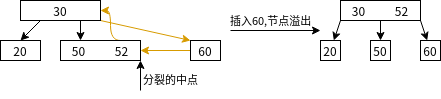

The diagram above was exported from draw.io. Its source (the exported page's mxGraphModel, read from the mxfile embedded in the PNG):
<mxGraphModel dx="593" dy="330" grid="1" gridSize="10" guides="1" tooltips="1" connect="1" arrows="1" fold="1" page="1" pageScale="1" pageWidth="827" pageHeight="1169" math="0" shadow="0">
  <root>
    <mxCell id="0" />
    <mxCell id="1" parent="0" />
    <mxCell id="HdsfV0Y43wvmwcsy-Chq-7" style="edgeStyle=none;rounded=0;orthogonalLoop=1;jettySize=auto;html=1;exitX=0.25;exitY=1;exitDx=0;exitDy=0;entryX=0.5;entryY=0;entryDx=0;entryDy=0;" edge="1" parent="1" source="HdsfV0Y43wvmwcsy-Chq-1" target="HdsfV0Y43wvmwcsy-Chq-3">
      <mxGeometry relative="1" as="geometry" />
    </mxCell>
    <mxCell id="HdsfV0Y43wvmwcsy-Chq-8" style="edgeStyle=none;rounded=0;orthogonalLoop=1;jettySize=auto;html=1;exitX=0.75;exitY=1;exitDx=0;exitDy=0;entryX=0.25;entryY=0;entryDx=0;entryDy=0;" edge="1" parent="1" source="HdsfV0Y43wvmwcsy-Chq-1" target="HdsfV0Y43wvmwcsy-Chq-4">
      <mxGeometry relative="1" as="geometry" />
    </mxCell>
    <mxCell id="HdsfV0Y43wvmwcsy-Chq-18" style="edgeStyle=none;rounded=0;orthogonalLoop=1;jettySize=auto;html=1;exitX=1;exitY=1;exitDx=0;exitDy=0;entryX=0;entryY=0;entryDx=0;entryDy=0;fillColor=#ffe6cc;strokeColor=#d79b00;" edge="1" parent="1" source="HdsfV0Y43wvmwcsy-Chq-1" target="HdsfV0Y43wvmwcsy-Chq-10">
      <mxGeometry relative="1" as="geometry" />
    </mxCell>
    <mxCell id="HdsfV0Y43wvmwcsy-Chq-1" value="&lt;div&gt;30&lt;/div&gt;" style="rounded=0;whiteSpace=wrap;html=1;" vertex="1" parent="1">
      <mxGeometry x="240" y="120" width="80" height="20" as="geometry" />
    </mxCell>
    <mxCell id="HdsfV0Y43wvmwcsy-Chq-3" value="&lt;div&gt;20&lt;/div&gt;" style="rounded=0;whiteSpace=wrap;html=1;" vertex="1" parent="1">
      <mxGeometry x="220" y="160" width="40" height="20" as="geometry" />
    </mxCell>
    <mxCell id="HdsfV0Y43wvmwcsy-Chq-16" style="edgeStyle=orthogonalEdgeStyle;curved=1;rounded=0;orthogonalLoop=1;jettySize=auto;html=1;exitX=0.75;exitY=0;exitDx=0;exitDy=0;entryX=1;entryY=0.5;entryDx=0;entryDy=0;fillColor=#ffe6cc;strokeColor=#d79b00;" edge="1" parent="1" source="HdsfV0Y43wvmwcsy-Chq-4" target="HdsfV0Y43wvmwcsy-Chq-1">
      <mxGeometry relative="1" as="geometry">
        <Array as="points">
          <mxPoint x="330" y="160" />
          <mxPoint x="330" y="130" />
        </Array>
      </mxGeometry>
    </mxCell>
    <mxCell id="HdsfV0Y43wvmwcsy-Chq-4" value="50&lt;span style=&quot;white-space: pre;&quot;&gt;&#09;&lt;/span&gt;&lt;span style=&quot;white-space: pre;&quot;&gt;&#09;&lt;/span&gt;52" style="rounded=0;whiteSpace=wrap;html=1;" vertex="1" parent="1">
      <mxGeometry x="280" y="160" width="80" height="20" as="geometry" />
    </mxCell>
    <mxCell id="HdsfV0Y43wvmwcsy-Chq-9" value="" style="endArrow=classic;html=1;rounded=0;exitX=0;exitY=0.5;exitDx=0;exitDy=0;entryX=1;entryY=0.5;entryDx=0;entryDy=0;fillColor=#ffe6cc;strokeColor=#d79b00;" edge="1" parent="1" source="HdsfV0Y43wvmwcsy-Chq-10" target="HdsfV0Y43wvmwcsy-Chq-4">
      <mxGeometry width="50" height="50" relative="1" as="geometry">
        <mxPoint x="420" y="130" as="sourcePoint" />
        <mxPoint x="380" y="160" as="targetPoint" />
      </mxGeometry>
    </mxCell>
    <mxCell id="HdsfV0Y43wvmwcsy-Chq-10" value="60" style="rounded=0;whiteSpace=wrap;html=1;" vertex="1" parent="1">
      <mxGeometry x="410" y="160" width="30" height="20" as="geometry" />
    </mxCell>
    <mxCell id="HdsfV0Y43wvmwcsy-Chq-11" value="" style="endArrow=classic;html=1;rounded=0;" edge="1" parent="1">
      <mxGeometry width="50" height="50" relative="1" as="geometry">
        <mxPoint x="450" y="150" as="sourcePoint" />
        <mxPoint x="540" y="150" as="targetPoint" />
      </mxGeometry>
    </mxCell>
    <mxCell id="HdsfV0Y43wvmwcsy-Chq-12" value="插入60,节点溢出" style="edgeLabel;html=1;align=center;verticalAlign=middle;resizable=0;points=[];" vertex="1" connectable="0" parent="HdsfV0Y43wvmwcsy-Chq-11">
      <mxGeometry x="-0.5556" relative="1" as="geometry">
        <mxPoint x="20" y="-10" as="offset" />
      </mxGeometry>
    </mxCell>
    <mxCell id="HdsfV0Y43wvmwcsy-Chq-13" value="" style="endArrow=classic;html=1;rounded=0;" edge="1" parent="1">
      <mxGeometry width="50" height="50" relative="1" as="geometry">
        <mxPoint x="360" y="210" as="sourcePoint" />
        <mxPoint x="360" y="180" as="targetPoint" />
        <Array as="points">
          <mxPoint x="360" y="210" />
        </Array>
      </mxGeometry>
    </mxCell>
    <mxCell id="HdsfV0Y43wvmwcsy-Chq-14" value="分裂的中点" style="edgeLabel;html=1;align=center;verticalAlign=middle;resizable=0;points=[];" vertex="1" connectable="0" parent="HdsfV0Y43wvmwcsy-Chq-13">
      <mxGeometry x="-0.2444" y="-1" relative="1" as="geometry">
        <mxPoint x="29" as="offset" />
      </mxGeometry>
    </mxCell>
    <mxCell id="HdsfV0Y43wvmwcsy-Chq-21" value="" style="edgeStyle=none;rounded=0;orthogonalLoop=1;jettySize=auto;html=1;exitX=0;exitY=1;exitDx=0;exitDy=0;" edge="1" parent="1" source="HdsfV0Y43wvmwcsy-Chq-19" target="HdsfV0Y43wvmwcsy-Chq-20">
      <mxGeometry relative="1" as="geometry" />
    </mxCell>
    <mxCell id="HdsfV0Y43wvmwcsy-Chq-23" value="" style="edgeStyle=none;rounded=0;orthogonalLoop=1;jettySize=auto;html=1;" edge="1" parent="1" source="HdsfV0Y43wvmwcsy-Chq-19" target="HdsfV0Y43wvmwcsy-Chq-22">
      <mxGeometry relative="1" as="geometry" />
    </mxCell>
    <mxCell id="HdsfV0Y43wvmwcsy-Chq-25" value="" style="edgeStyle=none;rounded=0;orthogonalLoop=1;jettySize=auto;html=1;exitX=1;exitY=1;exitDx=0;exitDy=0;" edge="1" parent="1" source="HdsfV0Y43wvmwcsy-Chq-19" target="HdsfV0Y43wvmwcsy-Chq-24">
      <mxGeometry relative="1" as="geometry" />
    </mxCell>
    <mxCell id="HdsfV0Y43wvmwcsy-Chq-19" value="&lt;div&gt;30&lt;span style=&quot;white-space: pre;&quot;&gt;&#09;&lt;/span&gt;&lt;span style=&quot;white-space: pre;&quot;&gt;&#09;&lt;/span&gt;52&lt;/div&gt;&lt;span style=&quot;white-space: pre;&quot;&gt;&lt;/span&gt;" style="rounded=0;whiteSpace=wrap;html=1;" vertex="1" parent="1">
      <mxGeometry x="560" y="120" width="80" height="20" as="geometry" />
    </mxCell>
    <mxCell id="HdsfV0Y43wvmwcsy-Chq-20" value="&lt;div&gt;20&lt;/div&gt;" style="whiteSpace=wrap;html=1;rounded=0;" vertex="1" parent="1">
      <mxGeometry x="540" y="160" width="20" height="20" as="geometry" />
    </mxCell>
    <mxCell id="HdsfV0Y43wvmwcsy-Chq-22" value="50" style="whiteSpace=wrap;html=1;rounded=0;" vertex="1" parent="1">
      <mxGeometry x="590" y="160" width="20" height="20" as="geometry" />
    </mxCell>
    <mxCell id="HdsfV0Y43wvmwcsy-Chq-24" value="60" style="whiteSpace=wrap;html=1;rounded=0;" vertex="1" parent="1">
      <mxGeometry x="640" y="160" width="20" height="20" as="geometry" />
    </mxCell>
  </root>
</mxGraphModel>